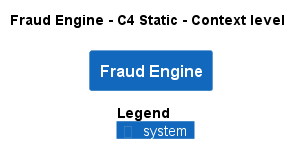

The diagram above was rendered by PlantUML. Its source (embedded in the PNG):
@startuml
!pragma layout smetana
!include ..\..\.c4s\C4_Context.puml

AddElementTag("state:new", $bgColor=green, $fontColor=#ffffff, $borderColor=green, $shadowing="False")
AddElementTag("state:changed", $bgColor=orange, $fontColor=#ffffff, $borderColor=orange, $shadowing="False")
AddElementTag("state:removed", $bgColor=red, $fontColor=#ffffff, $borderColor=red, $shadowing="False")

AddRelTag("state:new", $textColor=green, $lineColor=green)
AddRelTag("state:changed", $textColor=orange, $lineColor=orange)
AddRelTag("state:removed", $textColor=red, $lineColor=red)

SHOW_PERSON_PORTRAIT()
LAYOUT_TOP_DOWN()

skinparam linetype polyline

title Fraud Engine - C4 Static - Context level

System(ECommercePlatform.SoftwareSystems.FraudEngine, "Fraud Engine", "")



SHOW_LEGEND()
@enduml